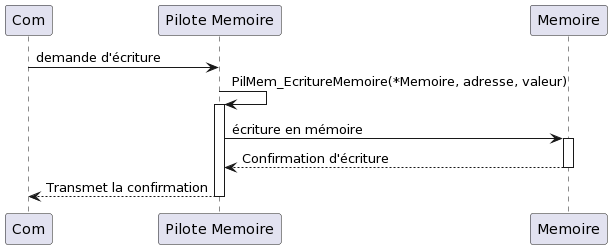

The diagram above was rendered by PlantUML. Its source (embedded in the PNG):
@startuml
' Définition des participants
participant "Com" as com
participant "Pilote Memoire" as MemoryDriver
participant "Memoire" as mem

' Début de la séquence d'écriture de mémoire
com -> MemoryDriver : demande d'écriture
' Activation du pilote de mémoire pour montrer qu'il traite la demande

MemoryDriver -> MemoryDriver : PilMem_EcritureMemoire(*Memoire, adresse, valeur)
' Activation du système MemoryDriver
activate MemoryDriver

MemoryDriver -> mem : écriture en mémoire
' Activation du système Mémoire
activate mem

mem --> MemoryDriver : Confirmation d'écriture
' Désactivation du système de gestion de mémoire
deactivate mem

MemoryDriver --> com : Transmet la confirmation
' Désactivation du pilote de mémoire
deactivate MemoryDriver

' Fin du diagramme de séquence
@enduml